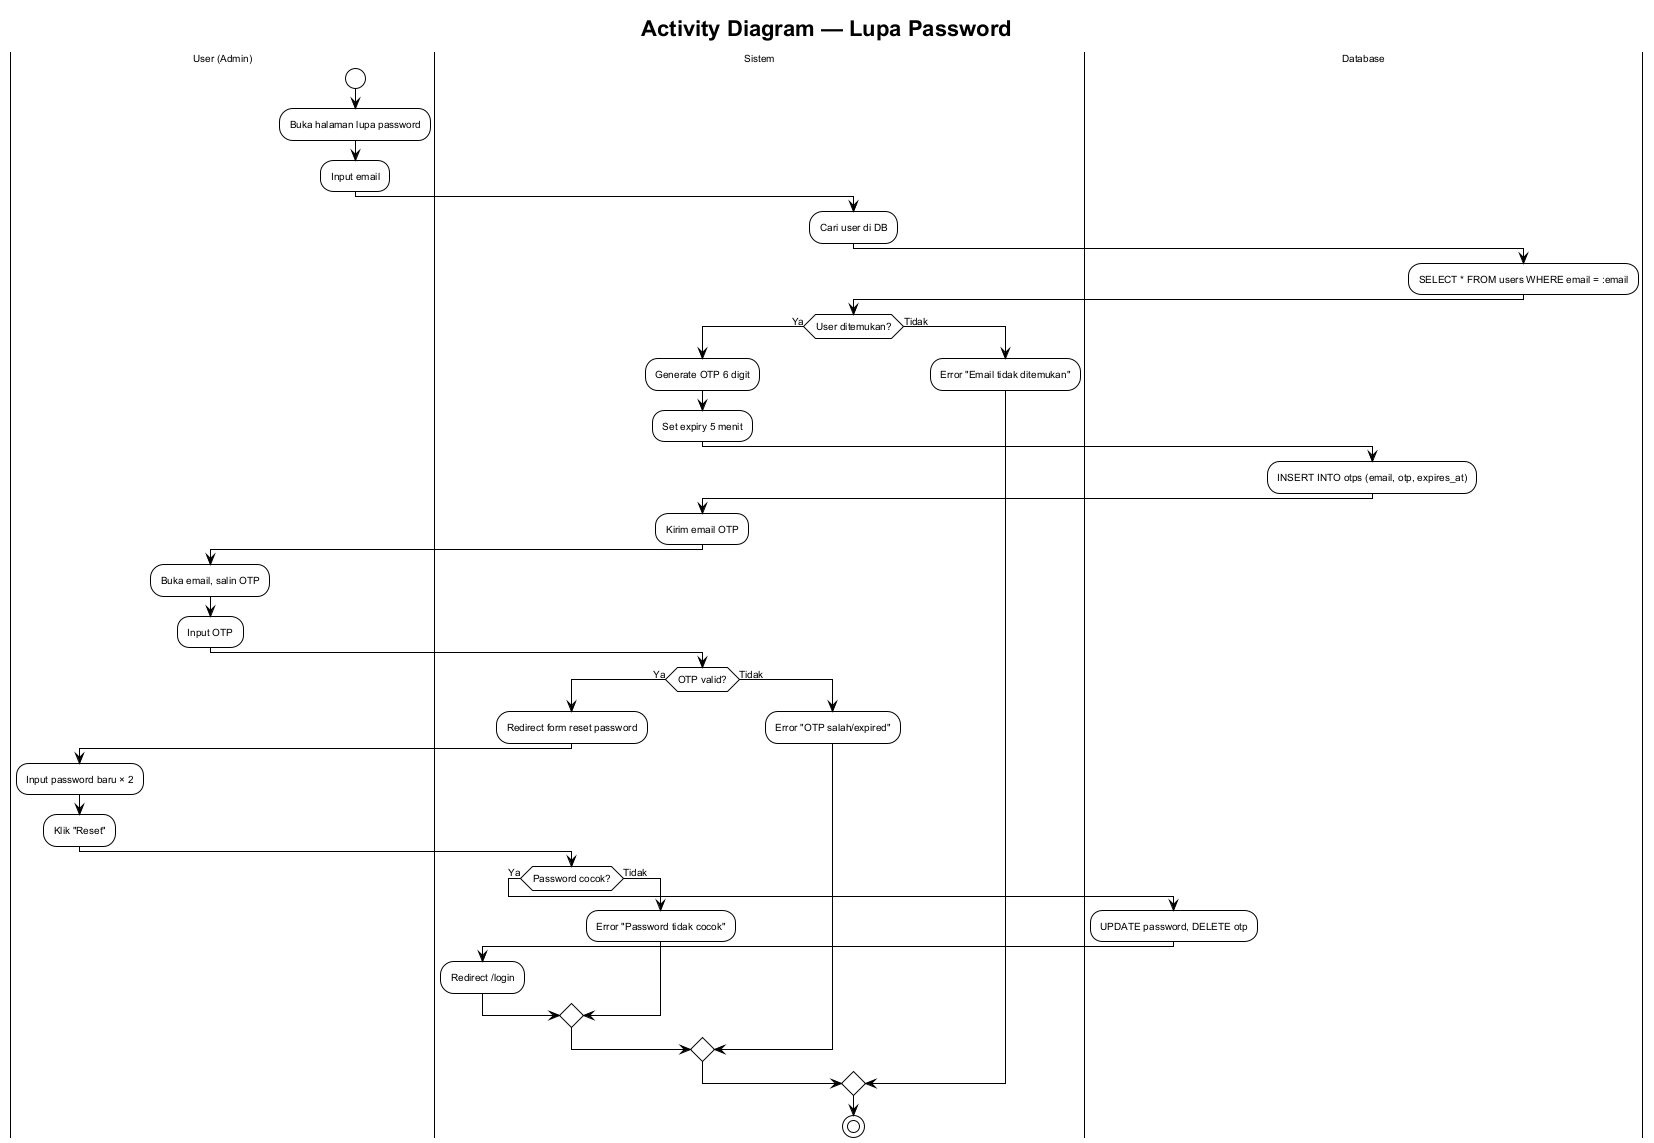

The diagram above was rendered by PlantUML. Its source (embedded in the PNG):
@startuml activity-lupa-password
!theme plain
skinparam backgroundColor #ffffff
skinparam defaultFontSize 10
skinparam defaultFontName Arial

title Activity Diagram — Lupa Password

|User (Admin)|
start
:Buka halaman lupa password;
:Input email;

|Sistem|
:Cari user di DB;

|Database|
:SELECT * FROM users WHERE email = :email;

|Sistem|
if (User ditemukan?) then (Ya)
  :Generate OTP 6 digit;
  :Set expiry 5 menit;

  |Database|
  :INSERT INTO otps (email, otp, expires_at);

  |Sistem|
  :Kirim email OTP;

  |User (Admin)|
  :Buka email, salin OTP;
  :Input OTP;

  |Sistem|
  if (OTP valid?) then (Ya)
    :Redirect form reset password;

    |User (Admin)|
    :Input password baru × 2;
    :Klik "Reset";

    |Sistem|
    if (Password cocok?) then (Ya)
      |Database|
      :UPDATE password, DELETE otp;
      |Sistem|
      :Redirect /login;
    else (Tidak)
      :Error "Password tidak cocok";
    endif
  else (Tidak)
    :Error "OTP salah/expired";
  endif
else (Tidak)
  :Error "Email tidak ditemukan";
endif
stop

@enduml